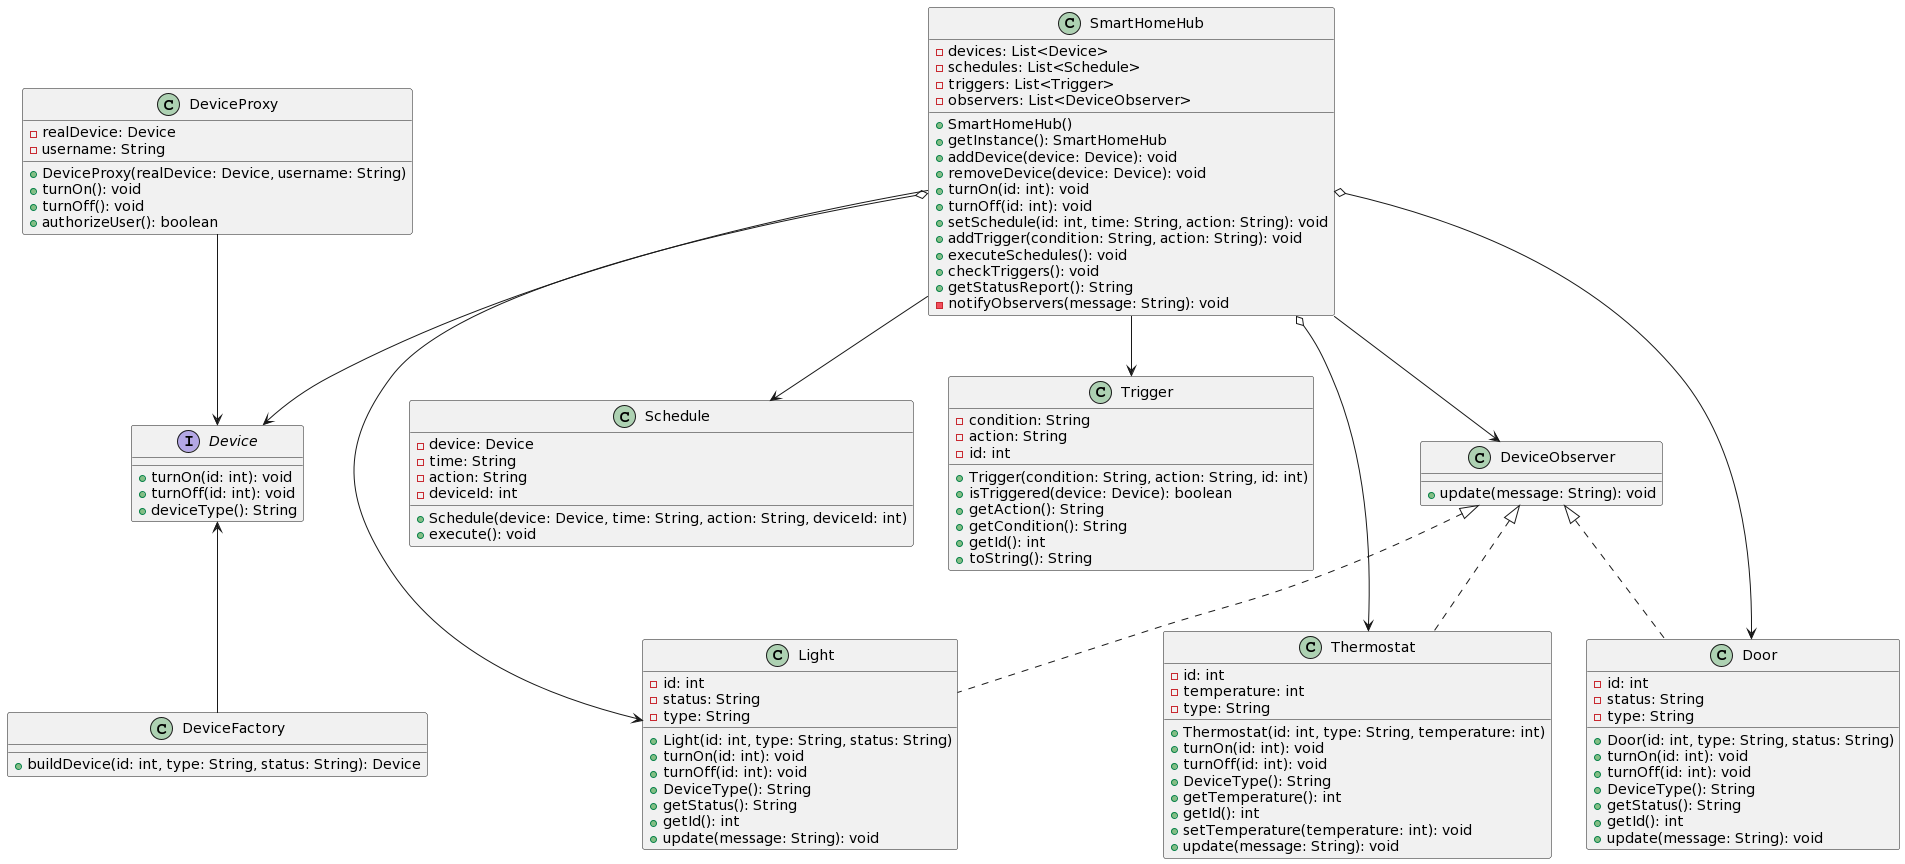

The diagram above was rendered by PlantUML. Its source (embedded in the PNG):
@startuml
interface Device {
  +turnOn(id: int): void
  +turnOff(id: int): void
  +deviceType(): String
}

class DeviceFactory {
    +buildDevice(id: int, type: String, status: String): Device
}

class SmartHomeHub {
    -devices: List<Device>
    -schedules: List<Schedule>
    -triggers: List<Trigger>
    -observers: List<DeviceObserver>
    +SmartHomeHub()
    +getInstance(): SmartHomeHub
    +addDevice(device: Device): void
    +removeDevice(device: Device): void
    +turnOn(id: int): void
    +turnOff(id: int): void
    +setSchedule(id: int, time: String, action: String): void
    +addTrigger(condition: String, action: String): void
    +executeSchedules(): void
    +checkTriggers(): void
    +getStatusReport(): String
    -notifyObservers(message: String): void
}

class DeviceObserver {
    +update(message: String): void
}

class DeviceProxy {
    -realDevice: Device
    -username: String
    +DeviceProxy(realDevice: Device, username: String)
    +turnOn(): void
    +turnOff(): void
    +authorizeUser(): boolean
}

class Light {
    -id: int
    -status: String
    -type: String
    +Light(id: int, type: String, status: String)
    +turnOn(id: int): void
    +turnOff(id: int): void
    +DeviceType(): String
    +getStatus(): String
    +getId(): int
    +update(message: String): void
}

class Thermostat {
    -id: int
    -temperature: int
    -type: String
    +Thermostat(id: int, type: String, temperature: int)
    +turnOn(id: int): void
    +turnOff(id: int): void
    +DeviceType(): String
    +getTemperature(): int
    +getId(): int
    +setTemperature(temperature: int): void
    +update(message: String): void
}

class Door {
    -id: int
    -status: String
    -type: String
    +Door(id: int, type: String, status: String)
    +turnOn(id: int): void
    +turnOff(id: int): void
    +DeviceType(): String
    +getStatus(): String
    +getId(): int
    +update(message: String): void
}

class Schedule {
  -device: Device
  -time: String
  -action: String
  -deviceId: int
  +Schedule(device: Device, time: String, action: String, deviceId: int)
  +execute(): void

}

class Trigger {
    -condition: String
    -action: String
    -id: int
    +Trigger(condition: String, action: String, id: int)
    +isTriggered(device: Device): boolean
    +getAction(): String
    +getCondition(): String
    +getId(): int
    +toString(): String
}

Device <-- DeviceFactory
DeviceObserver <|.. Light
DeviceObserver <|.. Thermostat
DeviceObserver <|.. Door

SmartHomeHub --> Device
SmartHomeHub --> DeviceObserver
SmartHomeHub --> Trigger
SmartHomeHub --> Schedule

SmartHomeHub o--> Light
SmartHomeHub o--> Thermostat
SmartHomeHub o--> Door

DeviceProxy --> Device
@enduml